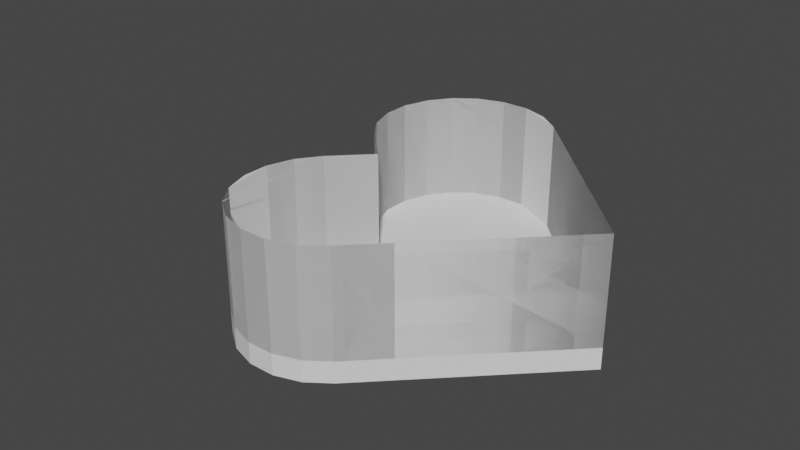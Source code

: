 # Source: kalp_kek_kal_b_.blend  (saved by Blender 3.6.11; exported with 4.5.12 LTS)
import bpy
from mathutils import Matrix  # noqa: F401  (used for matrix-valued properties, if any)

bpy.ops.wm.read_factory_settings(use_empty=True)
scene = bpy.context.scene
scene.name = 'Scene'

# ---- collections
col_collection = bpy.data.collections.new('Collection'); scene.collection.children.link(col_collection)

# ---- world
world_world = bpy.data.worlds.new('World'); scene.world = world_world
world_world.use_nodes = True; world_world.node_tree.nodes.clear()
_N = world_world.node_tree.nodes; _L = world_world.node_tree.links
n0 = _N.new('ShaderNodeOutputWorld'); n0.name = 'World Output'; n0.location = (300, 300)
n1 = _N.new('ShaderNodeBackground'); n1.name = 'Background'; n1.location = (10, 300)
n1.inputs[0].default_value = (0.05088, 0.05088, 0.05088, 1.0)
_L.new(n1.outputs[0], n0.inputs[0])
n0.is_active_output = True
world_world.color = (0.05088, 0.05088, 0.05088)
world_world.use_sun_shadow = False
world_world.sun_shadow_jitter_overblur = 0.0

# ---- meshes
me_cube_001 = bpy.data.meshes.new('Cube.001')
me_cube_001.from_pydata([(-0.385, -0.1965, 2.24), (-0.385, 0.6021, 1.441), (0.7945, -0.9869, -0.6021), (-0.385, -1.441, -0.6021), (0.7945, 0.6021, -0.6021), (-0.385, -2.24, 0.1965), (0.7945, -2.24, 0.1965), (0.7945, -1.441, -0.6021), (0.7945, -2.201, -0.05031), (0.7945, -2.087, -0.2729), (0.7945, -1.911, -0.4496), (0.7945, -1.688, -0.563), (0.7945, -1.441, 0.9869), (0.7945, -2.24, 0.1883), (0.7945, -1.688, 0.9478), (0.7945, -1.911, 0.8344), (0.7945, -2.087, 0.6577), (0.7945, -2.201, 0.4351), (-0.385, 0.6021, -0.6021), (-0.385, -2.201, -0.05031), (-0.385, 0.6021, 0.9869), (-0.385, -0.9869, 0.9869), (-0.385, -2.201, 0.4351), (-0.385, -2.087, 0.6577), (-0.385, -1.911, 0.8344), (-0.385, -1.688, 0.9478), (-0.385, -2.24, 0.1883), (-0.385, -1.441, 0.9869), (-0.385, -1.688, -0.563), (-0.385, -1.911, -0.4496), (-0.385, -2.087, -0.2729), (-0.385, -0.9869, -0.6021), (0.7945, -0.9869, 0.9869), (0.7945, 0.6021, 0.9869), (0.7945, 0.6021, 1.441), (0.7945, -0.1965, 2.24), (0.7945, 0.563, 1.688), (0.7945, 0.4496, 1.911), (0.7945, 0.2729, 2.087), (0.7945, 0.05031, 2.201), (-0.385, -0.9478, 1.688), (-0.385, -0.8344, 1.911), (-0.385, -0.6577, 2.087), (-0.385, -0.4351, 2.201), (-0.385, -0.9869, 1.441), (-0.385, -0.1883, 2.24), (-0.385, 0.05031, 2.201), (-0.385, 0.2729, 2.087), (-0.385, 0.4496, 1.911), (-0.385, 0.563, 1.688), (0.7945, -0.1883, 2.24), (0.7945, -0.9869, 1.441), (0.7945, -0.4351, 2.201), (0.7945, -0.6577, 2.087), (0.7945, -0.8344, 1.911), (0.7945, -0.9478, 1.688), (-0.1875, -0.9869, -0.6021), (-0.1875, 0.6021, -0.6021), (-0.1875, -2.24, 0.1883), (-0.1875, -2.201, 0.4351), (-0.1875, -1.911, 0.8344), (-0.1875, -1.688, 0.9478), (-0.1875, -1.441, 0.9869), (-0.1875, -2.201, -0.05031), (-0.1875, -2.24, 0.1965), (-0.1875, -2.087, -0.2729), (-0.1875, -1.911, -0.4496), (-0.1875, -1.688, -0.563), (-0.1875, -1.441, -0.6021), (-0.1875, 0.6021, 0.9869), (-0.1875, -0.9869, 0.9869), (-0.1875, -0.1965, 2.24), (-0.1875, 0.05031, 2.201), (-0.1875, 0.2729, 2.087), (-0.1875, 0.4496, 1.911), (-0.1875, -0.4351, 2.201), (-0.1875, -0.1883, 2.24), (-0.1875, -0.6577, 2.087), (-0.1875, -0.8344, 1.911), (-0.1875, -0.9478, 1.688), (-0.1875, -0.9869, 1.441), (-0.1875, 0.6021, 1.441)], [], [(39, 38, 47), (33, 4, 18), (37, 38, 73, 74), (4, 2, 31), (9, 8, 19), (2, 7, 3), (16, 15, 24), (35, 39, 46), (20, 18, 31), (26, 28, 5), (52, 50, 45), (17, 16, 23), (13, 26, 5), (36, 34, 1), (51, 55, 40), (55, 54, 41), (37, 36, 49), (13, 17, 22), (7, 11, 28), (8, 6, 5), (6, 12, 13), (14, 12, 27), (50, 34, 35), (12, 32, 21), (54, 53, 42), (32, 51, 44), (38, 37, 48), (15, 14, 25), (11, 10, 29), (53, 52, 43), (0, 40, 45), (34, 33, 20), (10, 9, 30), (50, 35, 0), (39, 47, 46), (33, 18, 20), (15, 17, 59, 60), (4, 31, 18), (9, 19, 30), (2, 3, 31), (16, 24, 23), (35, 46, 0), (20, 31, 21), (31, 27, 21), (27, 3, 25), (25, 28, 24), (3, 28, 25), (24, 28, 23), (23, 28, 22), (22, 28, 26), (31, 3, 27), (30, 28, 29), (5, 28, 19), (19, 28, 30), (52, 45, 43), (17, 23, 22), (13, 5, 6), (36, 1, 49), (51, 40, 44), (55, 41, 40), (37, 49, 48), (13, 22, 26), (7, 28, 3), (8, 5, 19), (52, 53, 77, 75), (8, 9, 65, 63), (33, 34, 81, 69), (4, 33, 69, 57), (2, 4, 57, 56), (7, 2, 56, 68), (17, 15, 16), (38, 39, 72, 73), (14, 27, 25), (50, 52, 75, 76), (6, 8, 63, 64), (55, 51, 80, 79), (39, 35, 71, 72), (11, 7, 68, 67), (12, 14, 61, 62), (32, 12, 62, 70), (14, 15, 60, 61), (54, 55, 79, 78), (10, 11, 67, 66), (37, 34, 36), (12, 21, 27), (54, 42, 41), (32, 44, 21), (38, 48, 47), (15, 25, 24), (11, 29, 28), (53, 43, 42), (21, 1, 20), (1, 44, 49), (49, 40, 48), (44, 40, 49), (48, 40, 47), (47, 40, 46), (46, 40, 0), (21, 44, 1), (42, 40, 41), (45, 40, 43), (43, 40, 42), (34, 20, 1), (10, 30, 29), (50, 0, 45), (56, 57, 69), (56, 69, 70), (62, 56, 70), (56, 62, 68), (68, 62, 67), (67, 62, 66), (66, 62, 65), (65, 62, 63), (63, 62, 64), (58, 60, 59), (58, 61, 60), (58, 62, 61), (81, 70, 69), (70, 81, 80), (80, 81, 79), (79, 81, 78), (78, 81, 77), (77, 81, 75), (75, 81, 76), (71, 74, 72), (72, 74, 73), (71, 81, 74), (51, 32, 70, 80), (34, 37, 74, 81), (9, 10, 66, 65), (53, 54, 78, 77), (17, 13, 58, 59)])
_uv = me_cube_001.uv_layers.new(name='UVMap')
_uv.uv.foreach_set('vector', [0.625, 0.5868, 0.625, 0.5518, 0.625, 0.5518, 0.625, 0.5, 0.375, 0.5, 0.375, 0.5, 0.625, 0.508, 0.625, 0.5518, 0.625, 0.5518, 0.625, 0.508, 0.375, 0.5, 0.375, 0.75, 0.375, 0.75, 0.4268, 0.75, 0.4618, 0.75, 0.4618, 0.75, 0.375, 0.75, 0.375, 0.75, 0.375, 0.75, 0.5732, 0.75, 0.617, 0.75, 0.617, 0.75, 0.625, 0.6256, 0.625, 0.5868, 0.625, 0.5868, 0.625, 0.5, 0.375, 0.5, 0.375, 0.75, 0.4994, 0.75, 0.377, 0.75, 0.5006, 0.75, 0.625, 0.6632, 0.625, 0.6244, 0.625, 0.6244, 0.5382, 0.75, 0.5732, 0.75, 0.5732, 0.75, 0.4994, 0.75, 0.4994, 0.75, 0.5006, 0.75, 0.625, 0.502, 0.625, 0.5, 0.625, 0.5, 0.625, 0.75, 0.625, 0.748, 0.625, 0.748, 0.625, 0.748, 0.625, 0.742, 0.625, 0.742, 0.625, 0.508, 0.625, 0.502, 0.625, 0.502, 0.4994, 0.75, 0.5382, 0.75, 0.5382, 0.75, 0.375, 0.75, 0.377, 0.75, 0.377, 0.75, 0.4618, 0.75, 0.5006, 0.75, 0.5006, 0.75, 0.5006, 0.75, 0.625, 0.75, 0.4994, 0.75, 0.623, 0.75, 0.625, 0.75, 0.625, 0.75, 0.625, 0.6244, 0.625, 0.5, 0.625, 0.6256, 0.625, 0.75, 0.625, 0.75, 0.625, 0.75, 0.625, 0.742, 0.625, 0.6982, 0.625, 0.6982, 0.625, 0.75, 0.625, 0.75, 0.625, 0.75, 0.625, 0.5518, 0.625, 0.508, 0.625, 0.508, 0.617, 0.75, 0.623, 0.75, 0.623, 0.75, 0.377, 0.75, 0.383, 0.75, 0.383, 0.75, 0.625, 0.6982, 0.625, 0.6632, 0.625, 0.6632, 0.625, 0.6256, 0.625, 0.748, 0.625, 0.6244, 0.625, 0.5, 0.625, 0.5, 0.625, 0.5, 0.383, 0.75, 0.4268, 0.75, 0.4268, 0.75, 0.625, 0.6244, 0.625, 0.6256, 0.625, 0.6256, 0.625, 0.5868, 0.625, 0.5518, 0.625, 0.5868, 0.625, 0.5, 0.375, 0.5, 0.625, 0.5, 0.617, 0.75, 0.5382, 0.75, 0.5382, 0.75, 0.617, 0.75, 0.375, 0.5, 0.375, 0.75, 0.375, 0.5, 0.4268, 0.75, 0.4618, 0.75, 0.4268, 0.75, 0.375, 0.75, 0.375, 0.75, 0.375, 0.75, 0.5732, 0.75, 0.617, 0.75, 0.5732, 0.75, 0.625, 0.6256, 0.625, 0.5868, 0.625, 0.6256, 0.625, 0.5, 0.375, 0.75, 0.625, 0.75, 0.375, 0.75, 0.625, 0.75, 0.625, 0.75, 0.625, 0.75, 0.375, 0.75, 0.623, 0.75, 0.623, 0.75, 0.377, 0.75, 0.617, 0.75, 0.375, 0.75, 0.377, 0.75, 0.623, 0.75, 0.617, 0.75, 0.377, 0.75, 0.5732, 0.75, 0.5732, 0.75, 0.377, 0.75, 0.5382, 0.75, 0.5382, 0.75, 0.377, 0.75, 0.4994, 0.75, 0.375, 0.75, 0.375, 0.75, 0.625, 0.75, 0.4268, 0.75, 0.377, 0.75, 0.383, 0.75, 0.5006, 0.75, 0.377, 0.75, 0.4618, 0.75, 0.4618, 0.75, 0.377, 0.75, 0.4268, 0.75, 0.625, 0.6632, 0.625, 0.6244, 0.625, 0.6632, 0.5382, 0.75, 0.5732, 0.75, 0.5382, 0.75, 0.4994, 0.75, 0.5006, 0.75, 0.5006, 0.75, 0.625, 0.502, 0.625, 0.5, 0.625, 0.502, 0.625, 0.75, 0.625, 0.748, 0.625, 0.75, 0.625, 0.748, 0.625, 0.742, 0.625, 0.748, 0.625, 0.508, 0.625, 0.502, 0.625, 0.508, 0.4994, 0.75, 0.5382, 0.75, 0.4994, 0.75, 0.375, 0.75, 0.377, 0.75, 0.375, 0.75, 0.4618, 0.75, 0.5006, 0.75, 0.4618, 0.75, 0.625, 0.6632, 0.625, 0.6982, 0.625, 0.6982, 0.625, 0.6632, 0.4618, 0.75, 0.4268, 0.75, 0.4268, 0.75, 0.4618, 0.75, 0.625, 0.5, 0.625, 0.5, 0.625, 0.5, 0.625, 0.5, 0.375, 0.5, 0.625, 0.5, 0.625, 0.5, 0.375, 0.5, 0.375, 0.75, 0.375, 0.5, 0.375, 0.5, 0.375, 0.75, 0.375, 0.75, 0.375, 0.75, 0.375, 0.75, 0.375, 0.75, 0.5382, 0.75, 0.617, 0.75, 0.5732, 0.75, 0.625, 0.5518, 0.625, 0.5868, 0.625, 0.5868, 0.625, 0.5518, 0.623, 0.75, 0.625, 0.75, 0.623, 0.75, 0.625, 0.6244, 0.625, 0.6632, 0.625, 0.6632, 0.625, 0.6244, 0.5006, 0.75, 0.4618, 0.75, 0.4618, 0.75, 0.5006, 0.75, 0.625, 0.748, 0.625, 0.75, 0.625, 0.75, 0.625, 0.748, 0.625, 0.5868, 0.625, 0.6256, 0.625, 0.6256, 0.625, 0.5868, 0.377, 0.75, 0.375, 0.75, 0.375, 0.75, 0.377, 0.75, 0.625, 0.75, 0.623, 0.75, 0.623, 0.75, 0.625, 0.75, 0.625, 0.75, 0.625, 0.75, 0.625, 0.75, 0.625, 0.75, 0.623, 0.75, 0.617, 0.75, 0.617, 0.75, 0.623, 0.75, 0.625, 0.742, 0.625, 0.748, 0.625, 0.748, 0.625, 0.742, 0.383, 0.75, 0.377, 0.75, 0.377, 0.75, 0.383, 0.75, 0.625, 0.508, 0.625, 0.5, 0.625, 0.502, 0.625, 0.75, 0.625, 0.75, 0.625, 0.75, 0.625, 0.742, 0.625, 0.6982, 0.625, 0.742, 0.625, 0.75, 0.625, 0.75, 0.625, 0.75, 0.625, 0.5518, 0.625, 0.508, 0.625, 0.5518, 0.617, 0.75, 0.623, 0.75, 0.617, 0.75, 0.377, 0.75, 0.383, 0.75, 0.377, 0.75, 0.625, 0.6982, 0.625, 0.6632, 0.625, 0.6982, 0.625, 0.75, 0.625, 0.5, 0.625, 0.5, 0.625, 0.5, 0.625, 0.75, 0.625, 0.502, 0.625, 0.502, 0.625, 0.748, 0.625, 0.508, 0.625, 0.75, 0.625, 0.748, 0.625, 0.502, 0.625, 0.508, 0.625, 0.748, 0.625, 0.5518, 0.625, 0.5518, 0.625, 0.748, 0.625, 0.5868, 0.625, 0.5868, 0.625, 0.748, 0.625, 0.6256, 0.625, 0.75, 0.625, 0.75, 0.625, 0.5, 0.625, 0.6982, 0.625, 0.748, 0.625, 0.742, 0.625, 0.6244, 0.625, 0.748, 0.625, 0.6632, 0.625, 0.6632, 0.625, 0.748, 0.625, 0.6982, 0.625, 0.5, 0.625, 0.5, 0.625, 0.5, 0.383, 0.75, 0.4268, 0.75, 0.383, 0.75, 0.625, 0.6244, 0.625, 0.6256, 0.625, 0.6244, 0.375, 0.75, 0.375, 0.5, 0.625, 0.5, 0.375, 0.75, 0.625, 0.5, 0.625, 0.75, 0.625, 0.75, 0.375, 0.75, 0.625, 0.75, 0.375, 0.75, 0.625, 0.75, 0.375, 0.75, 0.375, 0.75, 0.625, 0.75, 0.377, 0.75, 0.377, 0.75, 0.625, 0.75, 0.383, 0.75, 0.383, 0.75, 0.625, 0.75, 0.4268, 0.75, 0.4268, 0.75, 0.625, 0.75, 0.4618, 0.75, 0.4618, 0.75, 0.625, 0.75, 0.5006, 0.75, 0.4994, 0.75, 0.617, 0.75, 0.5382, 0.75, 0.4994, 0.75, 0.623, 0.75, 0.617, 0.75, 0.4994, 0.75, 0.625, 0.75, 0.623, 0.75, 0.625, 0.5, 0.625, 0.75, 0.625, 0.5, 0.625, 0.75, 0.625, 0.5, 0.625, 0.75, 0.625, 0.75, 0.625, 0.5, 0.625, 0.748, 0.625, 0.748, 0.625, 0.5, 0.625, 0.742, 0.625, 0.742, 0.625, 0.5, 0.625, 0.6982, 0.625, 0.6982, 0.625, 0.5, 0.625, 0.6632, 0.625, 0.6632, 0.625, 0.5, 0.625, 0.6244, 0.625, 0.6256, 0.625, 0.508, 0.625, 0.5868, 0.625, 0.5868, 0.625, 0.508, 0.625, 0.5518, 0.625, 0.6256, 0.625, 0.5, 0.625, 0.508, 0.625, 0.75, 0.625, 0.75, 0.625, 0.75, 0.625, 0.75, 0.625, 0.5, 0.625, 0.508, 0.625, 0.508, 0.625, 0.5, 0.4268, 0.75, 0.383, 0.75, 0.383, 0.75, 0.4268, 0.75, 0.625, 0.6982, 0.625, 0.742, 0.625, 0.742, 0.625, 0.6982, 0.5382, 0.75, 0.4994, 0.75, 0.4994, 0.75, 0.5382, 0.75])
me_cube_001.update()

# ---- objects
ob_cube = bpy.data.objects.new('Cube', me_cube_001)

# ---- transforms, parenting, visibility, modifiers, constraints
ob_cube.location = (0.0, 0.0, 0.0)
ob_cube.rotation_euler = (5.498, 4.712, 0.0)
ob_cube.scale = (0.7213, 0.7213, 0.7213)

# ---- collection membership
col_collection.objects.link(ob_cube)

# ---- scene / render settings (as saved in the file)
scene.frame_start = 1; scene.frame_end = 250; scene.frame_set(1)
scene.render.engine = 'BLENDER_EEVEE_NEXT'
scene.cycles.sampling_pattern = 'TABULATED_SOBOL'
scene.view_settings.view_transform = 'Filmic'
bpy.context.view_layer.update()

# ---- added for rendering (the .blend has no active camera and no usable light): camera, sun
cam_auto = bpy.data.cameras.new('AutoCamera')
cam_auto.lens = 50.0
cam_auto.sensor_width = 36.0
cam_auto.clip_end = 1000.0
ob_auto_camera = bpy.data.objects.new('AutoCamera', cam_auto)
scene.collection.objects.link(ob_auto_camera)
ob_auto_camera.location = (3.03876, -4.64886, 3.24693)
ob_auto_camera.rotation_euler = (1.09748, -7.21219e-08, 0.694738)
scene.camera = ob_auto_camera
light_auto_sun = bpy.data.lights.new('AutoSun', 'SUN')
light_auto_sun.energy = 3.0
light_auto_sun.angle = 0.0523599
ob_auto_sun = bpy.data.objects.new('AutoSun', light_auto_sun)
scene.collection.objects.link(ob_auto_sun)
ob_auto_sun.rotation_euler = (0.872665, 0.174533, 0.523599)
bpy.context.view_layer.update()
